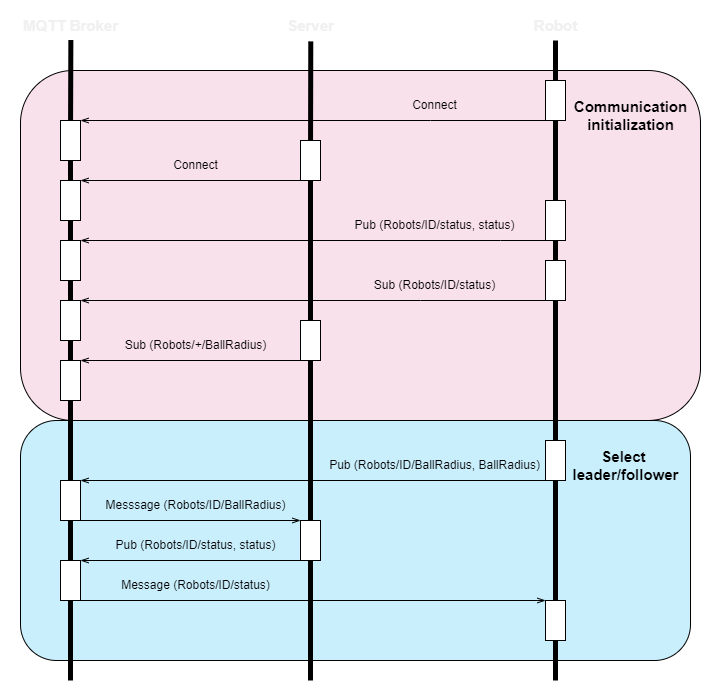

The diagram above was exported from draw.io. Its source (the exported page's mxGraphModel, read from the mxfile embedded in the PNG):
<mxGraphModel dx="1038" dy="737" grid="1" gridSize="10" guides="1" tooltips="1" connect="1" arrows="1" fold="1" page="1" pageScale="1" pageWidth="827" pageHeight="1169" math="0" shadow="0">
  <root>
    <mxCell id="0" />
    <mxCell id="1" parent="0" />
    <mxCell id="XIVQGe_XJfuemzx4DaDv-63" value="" style="rounded=1;whiteSpace=wrap;html=1;fillColor=#64D2FA;fillOpacity=35;" vertex="1" parent="1">
      <mxGeometry x="30" y="500" width="670" height="240" as="geometry" />
    </mxCell>
    <mxCell id="XIVQGe_XJfuemzx4DaDv-61" value="" style="rounded=1;whiteSpace=wrap;html=1;fillColor=#E68CB4;fillOpacity=26;" vertex="1" parent="1">
      <mxGeometry x="30" y="150" width="680" height="350" as="geometry" />
    </mxCell>
    <mxCell id="XIVQGe_XJfuemzx4DaDv-12" style="edgeStyle=orthogonalEdgeStyle;rounded=0;orthogonalLoop=1;jettySize=auto;html=1;exitX=0;exitY=1;exitDx=0;exitDy=0;entryX=1;entryY=0;entryDx=0;entryDy=0;strokeWidth=1;endArrow=openThin;endFill=0;" edge="1" parent="1" source="XIVQGe_XJfuemzx4DaDv-6" target="XIVQGe_XJfuemzx4DaDv-10">
      <mxGeometry relative="1" as="geometry">
        <Array as="points">
          <mxPoint x="440" y="200" />
          <mxPoint x="440" y="200" />
        </Array>
      </mxGeometry>
    </mxCell>
    <mxCell id="XIVQGe_XJfuemzx4DaDv-18" style="rounded=0;orthogonalLoop=1;jettySize=auto;html=1;exitX=0;exitY=1;exitDx=0;exitDy=0;entryX=1;entryY=0;entryDx=0;entryDy=0;endArrow=openThin;endFill=0;strokeWidth=1;" edge="1" parent="1" source="XIVQGe_XJfuemzx4DaDv-13" target="XIVQGe_XJfuemzx4DaDv-16">
      <mxGeometry relative="1" as="geometry" />
    </mxCell>
    <mxCell id="XIVQGe_XJfuemzx4DaDv-19" value="Connect" style="text;html=1;align=center;verticalAlign=middle;resizable=0;points=[];autosize=1;strokeColor=none;fillColor=none;" vertex="1" parent="1">
      <mxGeometry x="170" y="230" width="70" height="30" as="geometry" />
    </mxCell>
    <mxCell id="XIVQGe_XJfuemzx4DaDv-23" style="edgeStyle=orthogonalEdgeStyle;rounded=0;orthogonalLoop=1;jettySize=auto;html=1;exitX=0;exitY=1;exitDx=0;exitDy=0;entryX=1;entryY=0;entryDx=0;entryDy=0;endArrow=openThin;endFill=0;strokeWidth=1;" edge="1" parent="1" source="XIVQGe_XJfuemzx4DaDv-20" target="XIVQGe_XJfuemzx4DaDv-22">
      <mxGeometry relative="1" as="geometry">
        <Array as="points">
          <mxPoint x="510" y="320" />
        </Array>
      </mxGeometry>
    </mxCell>
    <mxCell id="XIVQGe_XJfuemzx4DaDv-30" style="edgeStyle=orthogonalEdgeStyle;rounded=0;orthogonalLoop=1;jettySize=auto;html=1;exitX=0;exitY=1;exitDx=0;exitDy=0;entryX=1;entryY=0;entryDx=0;entryDy=0;endArrow=openThin;endFill=0;strokeWidth=1;" edge="1" parent="1" source="XIVQGe_XJfuemzx4DaDv-25" target="XIVQGe_XJfuemzx4DaDv-27">
      <mxGeometry relative="1" as="geometry">
        <Array as="points">
          <mxPoint x="430" y="380" />
          <mxPoint x="430" y="380" />
        </Array>
      </mxGeometry>
    </mxCell>
    <mxCell id="XIVQGe_XJfuemzx4DaDv-37" style="rounded=0;orthogonalLoop=1;jettySize=auto;html=1;exitX=0;exitY=1;exitDx=0;exitDy=0;entryX=1;entryY=0;entryDx=0;entryDy=0;endArrow=openThin;endFill=0;strokeWidth=1;" edge="1" parent="1" source="XIVQGe_XJfuemzx4DaDv-35" target="XIVQGe_XJfuemzx4DaDv-33">
      <mxGeometry relative="1" as="geometry" />
    </mxCell>
    <mxCell id="XIVQGe_XJfuemzx4DaDv-38" value="Sub (Robots/+/BallRadius)" style="text;html=1;align=center;verticalAlign=middle;resizable=0;points=[];autosize=1;strokeColor=none;fillColor=none;" vertex="1" parent="1">
      <mxGeometry x="120" y="410" width="170" height="30" as="geometry" />
    </mxCell>
    <mxCell id="XIVQGe_XJfuemzx4DaDv-45" style="edgeStyle=none;rounded=0;orthogonalLoop=1;jettySize=auto;html=1;exitX=1;exitY=1;exitDx=0;exitDy=0;entryX=0;entryY=0;entryDx=0;entryDy=0;endArrow=openThin;endFill=0;strokeWidth=1;" edge="1" parent="1" source="XIVQGe_XJfuemzx4DaDv-39" target="XIVQGe_XJfuemzx4DaDv-41">
      <mxGeometry relative="1" as="geometry" />
    </mxCell>
    <mxCell id="XIVQGe_XJfuemzx4DaDv-46" style="edgeStyle=none;rounded=0;orthogonalLoop=1;jettySize=auto;html=1;exitX=0;exitY=1;exitDx=0;exitDy=0;entryX=1;entryY=0;entryDx=0;entryDy=0;endArrow=openThin;endFill=0;strokeWidth=1;" edge="1" parent="1" source="XIVQGe_XJfuemzx4DaDv-41" target="XIVQGe_XJfuemzx4DaDv-43">
      <mxGeometry relative="1" as="geometry" />
    </mxCell>
    <mxCell id="XIVQGe_XJfuemzx4DaDv-52" style="edgeStyle=none;rounded=0;orthogonalLoop=1;jettySize=auto;html=1;exitX=1;exitY=1;exitDx=0;exitDy=0;entryX=0;entryY=0;entryDx=0;entryDy=0;endArrow=openThin;endFill=0;strokeWidth=1;" edge="1" parent="1" source="XIVQGe_XJfuemzx4DaDv-43" target="XIVQGe_XJfuemzx4DaDv-50">
      <mxGeometry relative="1" as="geometry" />
    </mxCell>
    <mxCell id="XIVQGe_XJfuemzx4DaDv-49" style="edgeStyle=none;rounded=0;orthogonalLoop=1;jettySize=auto;html=1;exitX=0;exitY=1;exitDx=0;exitDy=0;entryX=1;entryY=0;entryDx=0;entryDy=0;endArrow=openThin;endFill=0;strokeWidth=1;" edge="1" parent="1" source="XIVQGe_XJfuemzx4DaDv-47" target="XIVQGe_XJfuemzx4DaDv-39">
      <mxGeometry relative="1" as="geometry" />
    </mxCell>
    <mxCell id="XIVQGe_XJfuemzx4DaDv-54" value="Messsage (Robots/ID/BallRadius)" style="text;html=1;align=center;verticalAlign=middle;resizable=0;points=[];autosize=1;strokeColor=none;fillColor=none;" vertex="1" parent="1">
      <mxGeometry x="105" y="570" width="200" height="30" as="geometry" />
    </mxCell>
    <mxCell id="XIVQGe_XJfuemzx4DaDv-55" value="Pub (Robots/ID/status, status)" style="text;html=1;align=center;verticalAlign=middle;resizable=0;points=[];autosize=1;strokeColor=none;fillColor=none;" vertex="1" parent="1">
      <mxGeometry x="115" y="610" width="180" height="30" as="geometry" />
    </mxCell>
    <mxCell id="XIVQGe_XJfuemzx4DaDv-56" value="Message (Robots/ID/status)" style="text;html=1;align=center;verticalAlign=middle;resizable=0;points=[];autosize=1;strokeColor=none;fillColor=none;" vertex="1" parent="1">
      <mxGeometry x="120" y="650" width="170" height="30" as="geometry" />
    </mxCell>
    <mxCell id="XIVQGe_XJfuemzx4DaDv-5" value="Connect" style="text;html=1;align=center;verticalAlign=middle;resizable=0;points=[];autosize=1;strokeColor=none;fillColor=none;" vertex="1" parent="1">
      <mxGeometry x="409" y="170" width="70" height="30" as="geometry" />
    </mxCell>
    <mxCell id="XIVQGe_XJfuemzx4DaDv-24" value="Pub (Robots/ID/status, status)" style="text;html=1;align=center;verticalAlign=middle;resizable=0;points=[];autosize=1;strokeColor=none;fillColor=none;" vertex="1" parent="1">
      <mxGeometry x="354" y="290" width="180" height="30" as="geometry" />
    </mxCell>
    <mxCell id="XIVQGe_XJfuemzx4DaDv-31" value="Sub (Robots/ID/status)" style="text;html=1;align=center;verticalAlign=middle;resizable=0;points=[];autosize=1;strokeColor=none;fillColor=none;" vertex="1" parent="1">
      <mxGeometry x="374" y="350" width="140" height="30" as="geometry" />
    </mxCell>
    <mxCell id="XIVQGe_XJfuemzx4DaDv-53" value="Pub (Robots/ID/BallRadius, BallRadius)" style="text;html=1;align=center;verticalAlign=middle;resizable=0;points=[];autosize=1;strokeColor=none;fillColor=none;" vertex="1" parent="1">
      <mxGeometry x="329" y="530" width="230" height="30" as="geometry" />
    </mxCell>
    <mxCell id="XIVQGe_XJfuemzx4DaDv-62" value="&lt;font style=&quot;font-size: 15px;&quot;&gt;&lt;b&gt;Communication&lt;br&gt;initialization&lt;/b&gt;&lt;/font&gt;" style="text;html=1;align=center;verticalAlign=middle;resizable=0;points=[];autosize=1;strokeColor=none;fillColor=none;" vertex="1" parent="1">
      <mxGeometry x="570" y="170" width="140" height="50" as="geometry" />
    </mxCell>
    <mxCell id="XIVQGe_XJfuemzx4DaDv-64" value="&lt;font style=&quot;font-size: 15px;&quot;&gt;&lt;b&gt;Select &lt;br&gt;leader/follower&lt;br&gt;&lt;/b&gt;&lt;/font&gt;" style="text;html=1;align=center;verticalAlign=middle;resizable=0;points=[];autosize=1;strokeColor=none;fillColor=none;" vertex="1" parent="1">
      <mxGeometry x="570" y="520" width="130" height="50" as="geometry" />
    </mxCell>
    <mxCell id="XIVQGe_XJfuemzx4DaDv-71" value="" style="group" vertex="1" connectable="0" parent="1">
      <mxGeometry x="20" y="90" width="120" height="670" as="geometry" />
    </mxCell>
    <mxCell id="XIVQGe_XJfuemzx4DaDv-65" value="MQTT Broker" style="text;html=1;align=center;verticalAlign=middle;resizable=0;points=[];autosize=1;strokeColor=none;fillColor=none;fontSize=15;fontStyle=1;fontColor=#F0F0F0;" vertex="1" parent="XIVQGe_XJfuemzx4DaDv-71">
      <mxGeometry width="120" height="30" as="geometry" />
    </mxCell>
    <mxCell id="XIVQGe_XJfuemzx4DaDv-68" value="" style="group" vertex="1" connectable="0" parent="XIVQGe_XJfuemzx4DaDv-71">
      <mxGeometry x="50" y="110" width="20" height="560" as="geometry" />
    </mxCell>
    <mxCell id="XIVQGe_XJfuemzx4DaDv-16" value="" style="rounded=0;whiteSpace=wrap;html=1;" vertex="1" parent="XIVQGe_XJfuemzx4DaDv-68">
      <mxGeometry y="60" width="20" height="40" as="geometry" />
    </mxCell>
    <mxCell id="XIVQGe_XJfuemzx4DaDv-17" value="" style="endArrow=none;html=1;rounded=0;strokeWidth=5;startArrow=none;" edge="1" parent="XIVQGe_XJfuemzx4DaDv-68" source="XIVQGe_XJfuemzx4DaDv-22" target="XIVQGe_XJfuemzx4DaDv-16">
      <mxGeometry width="50" height="50" relative="1" as="geometry">
        <mxPoint x="9.860000000000014" y="290" as="sourcePoint" />
        <mxPoint x="9.860000000000014" y="-49.99999999999994" as="targetPoint" />
      </mxGeometry>
    </mxCell>
    <mxCell id="XIVQGe_XJfuemzx4DaDv-27" value="" style="rounded=0;whiteSpace=wrap;html=1;" vertex="1" parent="XIVQGe_XJfuemzx4DaDv-68">
      <mxGeometry y="180" width="20" height="40" as="geometry" />
    </mxCell>
    <mxCell id="XIVQGe_XJfuemzx4DaDv-28" value="" style="endArrow=none;html=1;rounded=0;strokeWidth=5;startArrow=none;" edge="1" parent="XIVQGe_XJfuemzx4DaDv-68" source="XIVQGe_XJfuemzx4DaDv-33" target="XIVQGe_XJfuemzx4DaDv-27">
      <mxGeometry width="50" height="50" relative="1" as="geometry">
        <mxPoint x="9.860000000000014" y="290" as="sourcePoint" />
        <mxPoint x="9.985263157894792" y="120" as="targetPoint" />
      </mxGeometry>
    </mxCell>
    <mxCell id="XIVQGe_XJfuemzx4DaDv-22" value="" style="rounded=0;whiteSpace=wrap;html=1;" vertex="1" parent="XIVQGe_XJfuemzx4DaDv-68">
      <mxGeometry y="120" width="20" height="40" as="geometry" />
    </mxCell>
    <mxCell id="XIVQGe_XJfuemzx4DaDv-29" value="" style="endArrow=none;html=1;rounded=0;strokeWidth=5;startArrow=none;" edge="1" parent="XIVQGe_XJfuemzx4DaDv-68" source="XIVQGe_XJfuemzx4DaDv-27" target="XIVQGe_XJfuemzx4DaDv-22">
      <mxGeometry width="50" height="50" relative="1" as="geometry">
        <mxPoint x="10" y="240" as="sourcePoint" />
        <mxPoint x="10" y="100" as="targetPoint" />
      </mxGeometry>
    </mxCell>
    <mxCell id="XIVQGe_XJfuemzx4DaDv-10" value="" style="rounded=0;whiteSpace=wrap;html=1;" vertex="1" parent="XIVQGe_XJfuemzx4DaDv-68">
      <mxGeometry width="20" height="40" as="geometry" />
    </mxCell>
    <mxCell id="XIVQGe_XJfuemzx4DaDv-32" value="" style="endArrow=none;html=1;rounded=0;strokeWidth=5;startArrow=none;" edge="1" parent="XIVQGe_XJfuemzx4DaDv-68" source="XIVQGe_XJfuemzx4DaDv-16" target="XIVQGe_XJfuemzx4DaDv-10">
      <mxGeometry width="50" height="50" relative="1" as="geometry">
        <mxPoint x="9.978461538461715" y="60" as="sourcePoint" />
        <mxPoint x="9.860000000000127" y="-50" as="targetPoint" />
      </mxGeometry>
    </mxCell>
    <mxCell id="XIVQGe_XJfuemzx4DaDv-33" value="" style="rounded=0;whiteSpace=wrap;html=1;" vertex="1" parent="XIVQGe_XJfuemzx4DaDv-68">
      <mxGeometry y="240" width="20" height="40" as="geometry" />
    </mxCell>
    <mxCell id="XIVQGe_XJfuemzx4DaDv-34" value="" style="endArrow=none;html=1;rounded=0;strokeWidth=5;startArrow=none;" edge="1" parent="XIVQGe_XJfuemzx4DaDv-68" source="XIVQGe_XJfuemzx4DaDv-39" target="XIVQGe_XJfuemzx4DaDv-33">
      <mxGeometry width="50" height="50" relative="1" as="geometry">
        <mxPoint x="10" y="490" as="sourcePoint" />
        <mxPoint x="9.968888888888955" y="220" as="targetPoint" />
      </mxGeometry>
    </mxCell>
    <mxCell id="XIVQGe_XJfuemzx4DaDv-39" value="" style="rounded=0;whiteSpace=wrap;html=1;" vertex="1" parent="XIVQGe_XJfuemzx4DaDv-68">
      <mxGeometry y="360" width="20" height="40" as="geometry" />
    </mxCell>
    <mxCell id="XIVQGe_XJfuemzx4DaDv-40" value="" style="endArrow=none;html=1;rounded=0;strokeWidth=5;startArrow=none;" edge="1" parent="XIVQGe_XJfuemzx4DaDv-68" source="XIVQGe_XJfuemzx4DaDv-43" target="XIVQGe_XJfuemzx4DaDv-39">
      <mxGeometry width="50" height="50" relative="1" as="geometry">
        <mxPoint x="10.000000000000114" y="490" as="sourcePoint" />
        <mxPoint x="10.000000000000114" y="280" as="targetPoint" />
      </mxGeometry>
    </mxCell>
    <mxCell id="XIVQGe_XJfuemzx4DaDv-43" value="" style="rounded=0;whiteSpace=wrap;html=1;" vertex="1" parent="XIVQGe_XJfuemzx4DaDv-68">
      <mxGeometry y="440" width="20" height="40" as="geometry" />
    </mxCell>
    <mxCell id="XIVQGe_XJfuemzx4DaDv-44" value="" style="endArrow=none;html=1;rounded=0;strokeWidth=5;" edge="1" parent="XIVQGe_XJfuemzx4DaDv-68" target="XIVQGe_XJfuemzx4DaDv-43">
      <mxGeometry width="50" height="50" relative="1" as="geometry">
        <mxPoint x="10" y="560" as="sourcePoint" />
        <mxPoint x="10.000000000000114" y="340" as="targetPoint" />
      </mxGeometry>
    </mxCell>
    <mxCell id="XIVQGe_XJfuemzx4DaDv-1" value="" style="endArrow=none;html=1;rounded=0;strokeWidth=5;startArrow=none;entryX=0.503;entryY=0.984;entryDx=0;entryDy=0;entryPerimeter=0;" edge="1" parent="XIVQGe_XJfuemzx4DaDv-71" source="XIVQGe_XJfuemzx4DaDv-10" target="XIVQGe_XJfuemzx4DaDv-65">
      <mxGeometry width="50" height="50" relative="1" as="geometry">
        <mxPoint x="9.860000000000014" y="290" as="sourcePoint" />
        <mxPoint x="10" y="-80" as="targetPoint" />
      </mxGeometry>
    </mxCell>
    <mxCell id="XIVQGe_XJfuemzx4DaDv-72" value="" style="group" vertex="1" connectable="0" parent="1">
      <mxGeometry x="285" y="90" width="70" height="670" as="geometry" />
    </mxCell>
    <mxCell id="XIVQGe_XJfuemzx4DaDv-66" value="Server" style="text;html=1;align=center;verticalAlign=middle;resizable=0;points=[];autosize=1;strokeColor=none;fillColor=none;fontSize=15;fontStyle=1;fontColor=#F0F0F0;" vertex="1" parent="XIVQGe_XJfuemzx4DaDv-72">
      <mxGeometry width="70" height="30" as="geometry" />
    </mxCell>
    <mxCell id="XIVQGe_XJfuemzx4DaDv-69" value="" style="group" vertex="1" connectable="0" parent="XIVQGe_XJfuemzx4DaDv-72">
      <mxGeometry x="25" y="130" width="20" height="540" as="geometry" />
    </mxCell>
    <mxCell id="XIVQGe_XJfuemzx4DaDv-13" value="" style="rounded=0;whiteSpace=wrap;html=1;" vertex="1" parent="XIVQGe_XJfuemzx4DaDv-69">
      <mxGeometry width="20" height="40" as="geometry" />
    </mxCell>
    <mxCell id="XIVQGe_XJfuemzx4DaDv-15" value="" style="endArrow=none;html=1;rounded=0;strokeWidth=5;startArrow=none;" edge="1" parent="XIVQGe_XJfuemzx4DaDv-69" source="XIVQGe_XJfuemzx4DaDv-35" target="XIVQGe_XJfuemzx4DaDv-13">
      <mxGeometry width="50" height="50" relative="1" as="geometry">
        <mxPoint x="10" y="270" as="sourcePoint" />
        <mxPoint x="10" y="-70" as="targetPoint" />
      </mxGeometry>
    </mxCell>
    <mxCell id="XIVQGe_XJfuemzx4DaDv-35" value="" style="rounded=0;whiteSpace=wrap;html=1;" vertex="1" parent="XIVQGe_XJfuemzx4DaDv-69">
      <mxGeometry y="180" width="20" height="40" as="geometry" />
    </mxCell>
    <mxCell id="XIVQGe_XJfuemzx4DaDv-36" value="" style="endArrow=none;html=1;rounded=0;strokeWidth=5;startArrow=none;" edge="1" parent="XIVQGe_XJfuemzx4DaDv-69" source="XIVQGe_XJfuemzx4DaDv-41" target="XIVQGe_XJfuemzx4DaDv-35">
      <mxGeometry width="50" height="50" relative="1" as="geometry">
        <mxPoint x="10" y="470" as="sourcePoint" />
        <mxPoint x="10" y="40" as="targetPoint" />
      </mxGeometry>
    </mxCell>
    <mxCell id="XIVQGe_XJfuemzx4DaDv-41" value="" style="rounded=0;whiteSpace=wrap;html=1;" vertex="1" parent="XIVQGe_XJfuemzx4DaDv-69">
      <mxGeometry y="380" width="20" height="40" as="geometry" />
    </mxCell>
    <mxCell id="XIVQGe_XJfuemzx4DaDv-42" value="" style="endArrow=none;html=1;rounded=0;strokeWidth=5;" edge="1" parent="XIVQGe_XJfuemzx4DaDv-69" target="XIVQGe_XJfuemzx4DaDv-41">
      <mxGeometry width="50" height="50" relative="1" as="geometry">
        <mxPoint x="10" y="540" as="sourcePoint" />
        <mxPoint x="10" y="220" as="targetPoint" />
      </mxGeometry>
    </mxCell>
    <mxCell id="XIVQGe_XJfuemzx4DaDv-7" value="" style="endArrow=none;html=1;rounded=0;strokeWidth=5;startArrow=none;entryX=0.504;entryY=1.03;entryDx=0;entryDy=0;entryPerimeter=0;" edge="1" parent="XIVQGe_XJfuemzx4DaDv-72" source="XIVQGe_XJfuemzx4DaDv-13" target="XIVQGe_XJfuemzx4DaDv-66">
      <mxGeometry width="50" height="50" relative="1" as="geometry">
        <mxPoint x="10" y="270" as="sourcePoint" />
        <mxPoint x="10" y="-100" as="targetPoint" />
      </mxGeometry>
    </mxCell>
    <mxCell id="XIVQGe_XJfuemzx4DaDv-73" value="" style="group" vertex="1" connectable="0" parent="1">
      <mxGeometry x="530" y="90" width="70" height="670" as="geometry" />
    </mxCell>
    <mxCell id="XIVQGe_XJfuemzx4DaDv-67" value="Robot" style="text;html=1;align=center;verticalAlign=middle;resizable=0;points=[];autosize=1;strokeColor=none;fillColor=none;fontSize=15;fontStyle=1;fontColor=#F0F0F0;" vertex="1" parent="XIVQGe_XJfuemzx4DaDv-73">
      <mxGeometry width="70" height="30" as="geometry" />
    </mxCell>
    <mxCell id="XIVQGe_XJfuemzx4DaDv-70" value="" style="group" vertex="1" connectable="0" parent="XIVQGe_XJfuemzx4DaDv-73">
      <mxGeometry x="25" y="30" width="20" height="640" as="geometry" />
    </mxCell>
    <mxCell id="XIVQGe_XJfuemzx4DaDv-8" value="" style="endArrow=none;html=1;rounded=0;strokeWidth=5;startArrow=none;" edge="1" parent="XIVQGe_XJfuemzx4DaDv-70" source="XIVQGe_XJfuemzx4DaDv-6">
      <mxGeometry width="50" height="50" relative="1" as="geometry">
        <mxPoint x="10" y="370" as="sourcePoint" />
        <mxPoint x="10" as="targetPoint" />
      </mxGeometry>
    </mxCell>
    <mxCell id="XIVQGe_XJfuemzx4DaDv-6" value="" style="rounded=0;whiteSpace=wrap;html=1;" vertex="1" parent="XIVQGe_XJfuemzx4DaDv-70">
      <mxGeometry y="40" width="20" height="40" as="geometry" />
    </mxCell>
    <mxCell id="XIVQGe_XJfuemzx4DaDv-9" value="" style="endArrow=none;html=1;rounded=0;strokeWidth=5;startArrow=none;" edge="1" parent="XIVQGe_XJfuemzx4DaDv-70" source="XIVQGe_XJfuemzx4DaDv-20" target="XIVQGe_XJfuemzx4DaDv-6">
      <mxGeometry width="50" height="50" relative="1" as="geometry">
        <mxPoint x="10" y="370" as="sourcePoint" />
        <mxPoint x="10" y="30" as="targetPoint" />
      </mxGeometry>
    </mxCell>
    <mxCell id="XIVQGe_XJfuemzx4DaDv-20" value="" style="rounded=0;whiteSpace=wrap;html=1;" vertex="1" parent="XIVQGe_XJfuemzx4DaDv-70">
      <mxGeometry y="160" width="20" height="40" as="geometry" />
    </mxCell>
    <mxCell id="XIVQGe_XJfuemzx4DaDv-21" value="" style="endArrow=none;html=1;rounded=0;strokeWidth=5;startArrow=none;" edge="1" parent="XIVQGe_XJfuemzx4DaDv-70" source="XIVQGe_XJfuemzx4DaDv-25" target="XIVQGe_XJfuemzx4DaDv-20">
      <mxGeometry width="50" height="50" relative="1" as="geometry">
        <mxPoint x="10" y="370" as="sourcePoint" />
        <mxPoint x="10" y="80" as="targetPoint" />
      </mxGeometry>
    </mxCell>
    <mxCell id="XIVQGe_XJfuemzx4DaDv-25" value="" style="rounded=0;whiteSpace=wrap;html=1;" vertex="1" parent="XIVQGe_XJfuemzx4DaDv-70">
      <mxGeometry y="220" width="20" height="40" as="geometry" />
    </mxCell>
    <mxCell id="XIVQGe_XJfuemzx4DaDv-26" value="" style="endArrow=none;html=1;rounded=0;strokeWidth=5;startArrow=none;" edge="1" parent="XIVQGe_XJfuemzx4DaDv-70" source="XIVQGe_XJfuemzx4DaDv-47" target="XIVQGe_XJfuemzx4DaDv-25">
      <mxGeometry width="50" height="50" relative="1" as="geometry">
        <mxPoint x="10" y="570" as="sourcePoint" />
        <mxPoint x="10" y="240" as="targetPoint" />
      </mxGeometry>
    </mxCell>
    <mxCell id="XIVQGe_XJfuemzx4DaDv-47" value="" style="rounded=0;whiteSpace=wrap;html=1;" vertex="1" parent="XIVQGe_XJfuemzx4DaDv-70">
      <mxGeometry y="400" width="20" height="40" as="geometry" />
    </mxCell>
    <mxCell id="XIVQGe_XJfuemzx4DaDv-48" value="" style="endArrow=none;html=1;rounded=0;strokeWidth=5;startArrow=none;" edge="1" parent="XIVQGe_XJfuemzx4DaDv-70" source="XIVQGe_XJfuemzx4DaDv-50" target="XIVQGe_XJfuemzx4DaDv-47">
      <mxGeometry width="50" height="50" relative="1" as="geometry">
        <mxPoint x="10" y="640" as="sourcePoint" />
        <mxPoint x="10" y="260" as="targetPoint" />
      </mxGeometry>
    </mxCell>
    <mxCell id="XIVQGe_XJfuemzx4DaDv-50" value="" style="rounded=0;whiteSpace=wrap;html=1;" vertex="1" parent="XIVQGe_XJfuemzx4DaDv-70">
      <mxGeometry y="560" width="20" height="40" as="geometry" />
    </mxCell>
    <mxCell id="XIVQGe_XJfuemzx4DaDv-51" value="" style="endArrow=none;html=1;rounded=0;strokeWidth=5;" edge="1" parent="XIVQGe_XJfuemzx4DaDv-70" target="XIVQGe_XJfuemzx4DaDv-50">
      <mxGeometry width="50" height="50" relative="1" as="geometry">
        <mxPoint x="10" y="640" as="sourcePoint" />
        <mxPoint x="10" y="440" as="targetPoint" />
      </mxGeometry>
    </mxCell>
  </root>
</mxGraphModel>